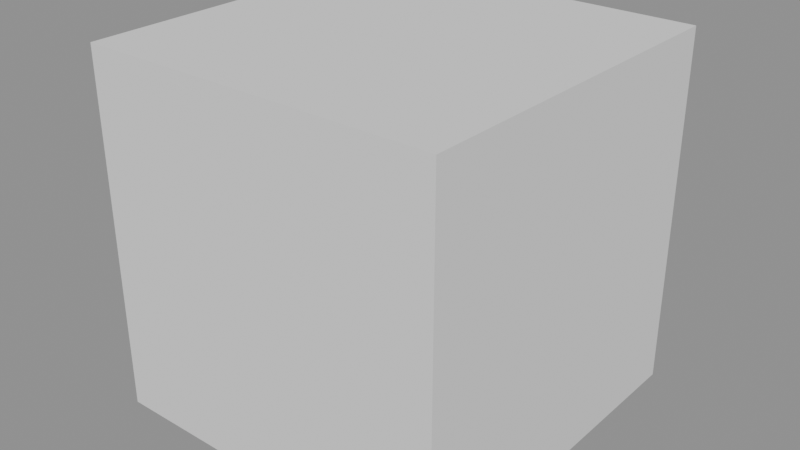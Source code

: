 # Source: tall_cube.blend  (saved by Blender 4.2.68; exported with 4.5.12 LTS)
import bpy
from mathutils import Matrix  # noqa: F401  (used for matrix-valued properties, if any)

bpy.ops.wm.read_factory_settings(use_empty=True)
scene = bpy.context.scene
scene.name = 'Scene'

# ---- meshes
me_cube = bpy.data.meshes.new('Cube')
me_cube.from_pydata([(-1.0, -1.0, -1.0), (-1.0, -1.0, 1.0), (-1.0, 1.0, -1.0), (-1.0, 1.0, 1.0), (1.0, -1.0, -1.0), (1.0, -1.0, 1.0), (1.0, 1.0, -1.0), (1.0, 1.0, 1.0)], [], [(0, 1, 3, 2), (2, 3, 7, 6), (6, 7, 5, 4), (4, 5, 1, 0), (2, 6, 4, 0), (7, 3, 1, 5)])
_uv = me_cube.uv_layers.new(name='UVMap')
_uv.uv.foreach_set('vector', [0.375, 0.0, 0.625, 0.0, 0.625, 0.25, 0.375, 0.25, 0.375, 0.25, 0.625, 0.25, 0.625, 0.5, 0.375, 0.5, 0.375, 0.5, 0.625, 0.5, 0.625, 0.75, 0.375, 0.75, 0.375, 0.75, 0.625, 0.75, 0.625, 1.0, 0.375, 1.0, 0.125, 0.5, 0.375, 0.5, 0.375, 0.75, 0.125, 0.75, 0.625, 0.5, 0.875, 0.5, 0.875, 0.75, 0.625, 0.75])
me_cube.update()

# ---- objects
ob_tallcube = bpy.data.objects.new('TallCube', me_cube)

# ---- transforms, parenting, visibility, modifiers, constraints
ob_tallcube.location = (0.0, 0.0, 5.0)

# ---- collection membership
scene.collection.objects.link(ob_tallcube)

# ---- scene / render settings (as saved in the file)
scene.frame_start = 1; scene.frame_end = 250; scene.frame_set(1)
scene.render.engine = 'BLENDER_EEVEE_NEXT'
bpy.context.view_layer.update()

# ---- added for rendering (the .blend has no active camera and no usable light): camera, sun + grey world if the file has none
cam_auto = bpy.data.cameras.new('AutoCamera')
cam_auto.lens = 50.0
cam_auto.sensor_width = 36.0
cam_auto.clip_end = 1000.0
ob_auto_camera = bpy.data.objects.new('AutoCamera', cam_auto)
scene.collection.objects.link(ob_auto_camera)
ob_auto_camera.location = (3.20507, -3.84609, 7.56406)
ob_auto_camera.rotation_euler = (1.09748, -7.21219e-08, 0.694738)
scene.camera = ob_auto_camera
light_auto_sun = bpy.data.lights.new('AutoSun', 'SUN')
light_auto_sun.energy = 3.0
light_auto_sun.angle = 0.0523599
ob_auto_sun = bpy.data.objects.new('AutoSun', light_auto_sun)
scene.collection.objects.link(ob_auto_sun)
ob_auto_sun.rotation_euler = (0.872665, 0.174533, 0.523599)
if scene.world is None:
    world_auto = bpy.data.worlds.new('AutoWorld')
    world_auto.color = (0.3, 0.3, 0.3)
    scene.world = world_auto
bpy.context.view_layer.update()

